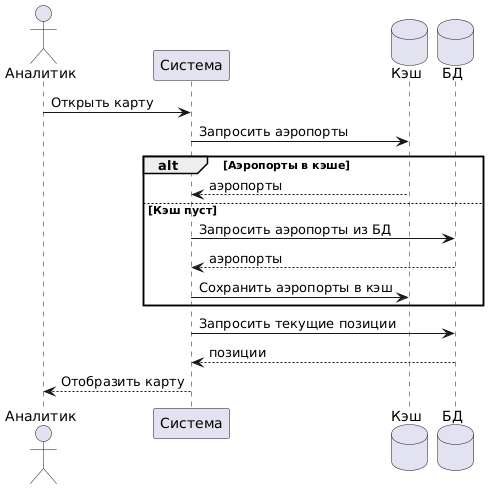

The diagram above was rendered by PlantUML. Its source (embedded in the PNG):
@startuml
actor Аналитик
participant "Система" as system
database "Кэш" as cache
database "БД" as db

Аналитик -> system : Открыть карту

' Аэропорты (с кэшем)
system -> cache : Запросить аэропорты

alt Аэропорты в кэше
    cache --> system : аэропорты
else Кэш пуст
    system -> db : Запросить аэропорты из БД
    db --> system : аэропорты
    system -> cache : Сохранить аэропорты в кэш
end

' Текущие позиции (без кэша)
system -> db : Запросить текущие позиции
db --> system : позиции

system --> Аналитик : Отобразить карту
@enduml